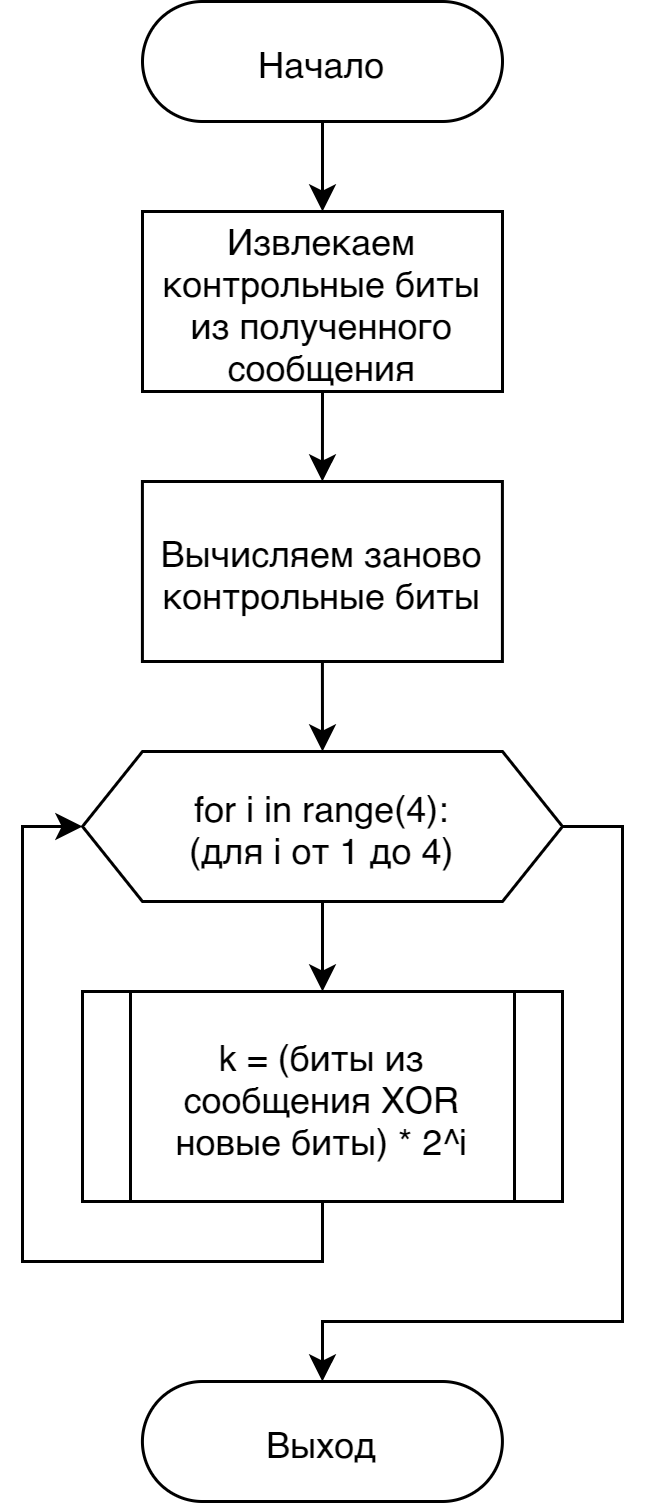

The diagram above was exported from draw.io. Its source (the exported page's mxGraphModel, read from the mxfile embedded in the PNG):
<mxGraphModel dx="1502" dy="605" grid="1" gridSize="10" guides="1" tooltips="1" connect="1" arrows="1" fold="1" page="1" pageScale="1" pageWidth="850" pageHeight="1100" math="0" shadow="0">
  <root>
    <mxCell id="RcZAAulA7wvrIVaYorRX-0" />
    <mxCell id="RcZAAulA7wvrIVaYorRX-1" parent="RcZAAulA7wvrIVaYorRX-0" />
    <mxCell id="RcZAAulA7wvrIVaYorRX-2" style="edgeStyle=orthogonalEdgeStyle;rounded=0;orthogonalLoop=1;jettySize=auto;html=1;entryX=0.5;entryY=0;entryDx=0;entryDy=0;" edge="1" parent="RcZAAulA7wvrIVaYorRX-1" source="RcZAAulA7wvrIVaYorRX-3" target="RcZAAulA7wvrIVaYorRX-6">
      <mxGeometry relative="1" as="geometry" />
    </mxCell>
    <mxCell id="RcZAAulA7wvrIVaYorRX-3" value="Начало" style="rounded=1;whiteSpace=wrap;html=1;arcSize=50;" vertex="1" parent="RcZAAulA7wvrIVaYorRX-1">
      <mxGeometry x="40" y="50" width="120" height="40" as="geometry" />
    </mxCell>
    <mxCell id="RcZAAulA7wvrIVaYorRX-4" value="Выход" style="rounded=1;whiteSpace=wrap;html=1;arcSize=50;" vertex="1" parent="RcZAAulA7wvrIVaYorRX-1">
      <mxGeometry x="39.97" y="510" width="120" height="40" as="geometry" />
    </mxCell>
    <mxCell id="RcZAAulA7wvrIVaYorRX-5" style="edgeStyle=orthogonalEdgeStyle;rounded=0;orthogonalLoop=1;jettySize=auto;html=1;exitX=0.5;exitY=1;exitDx=0;exitDy=0;entryX=0.5;entryY=0;entryDx=0;entryDy=0;" edge="1" parent="RcZAAulA7wvrIVaYorRX-1" source="RcZAAulA7wvrIVaYorRX-6" target="RcZAAulA7wvrIVaYorRX-8">
      <mxGeometry relative="1" as="geometry" />
    </mxCell>
    <mxCell id="RcZAAulA7wvrIVaYorRX-6" value="Извлекаем контрольные биты из полученного сообщения" style="rounded=0;whiteSpace=wrap;html=1;labelBackgroundColor=none;fontSize=12;align=center;" vertex="1" parent="RcZAAulA7wvrIVaYorRX-1">
      <mxGeometry x="40" y="120" width="120" height="60" as="geometry" />
    </mxCell>
    <mxCell id="RcZAAulA7wvrIVaYorRX-7" style="edgeStyle=orthogonalEdgeStyle;rounded=0;orthogonalLoop=1;jettySize=auto;html=1;exitX=0.5;exitY=1;exitDx=0;exitDy=0;entryX=0.5;entryY=0;entryDx=0;entryDy=0;" edge="1" parent="RcZAAulA7wvrIVaYorRX-1" source="RcZAAulA7wvrIVaYorRX-8" target="eo8tGTtx3_l1D3V9uLaV-2">
      <mxGeometry relative="1" as="geometry">
        <mxPoint x="100.00999999999999" y="300" as="targetPoint" />
      </mxGeometry>
    </mxCell>
    <mxCell id="RcZAAulA7wvrIVaYorRX-8" value="Вычисляем заново&lt;br&gt;контрольные биты" style="rounded=0;whiteSpace=wrap;html=1;labelBackgroundColor=none;fontSize=12;align=center;" vertex="1" parent="RcZAAulA7wvrIVaYorRX-1">
      <mxGeometry x="39.97" y="210" width="120" height="60" as="geometry" />
    </mxCell>
    <mxCell id="eo8tGTtx3_l1D3V9uLaV-0" style="edgeStyle=orthogonalEdgeStyle;rounded=0;orthogonalLoop=1;jettySize=auto;html=1;exitX=0.5;exitY=1;exitDx=0;exitDy=0;entryX=0.5;entryY=0;entryDx=0;entryDy=0;" edge="1" parent="RcZAAulA7wvrIVaYorRX-1" source="eo8tGTtx3_l1D3V9uLaV-2">
      <mxGeometry relative="1" as="geometry">
        <mxPoint x="99.99999999999977" y="350" as="sourcePoint" />
        <mxPoint x="100" y="380" as="targetPoint" />
      </mxGeometry>
    </mxCell>
    <mxCell id="eo8tGTtx3_l1D3V9uLaV-1" style="edgeStyle=orthogonalEdgeStyle;rounded=0;orthogonalLoop=1;jettySize=auto;html=1;exitX=0.5;exitY=1;exitDx=0;exitDy=0;strokeColor=#000000;fontSize=10;entryX=0;entryY=0.5;entryDx=0;entryDy=0;" edge="1" parent="RcZAAulA7wvrIVaYorRX-1" source="eo8tGTtx3_l1D3V9uLaV-3" target="eo8tGTtx3_l1D3V9uLaV-2">
      <mxGeometry relative="1" as="geometry">
        <mxPoint x="-70" y="370" as="targetPoint" />
        <mxPoint x="100" y="450" as="sourcePoint" />
      </mxGeometry>
    </mxCell>
    <mxCell id="8TrwOS99iFDGIdwE3V2G-0" style="edgeStyle=orthogonalEdgeStyle;rounded=0;orthogonalLoop=1;jettySize=auto;html=1;exitX=1;exitY=0.5;exitDx=0;exitDy=0;entryX=0.5;entryY=0;entryDx=0;entryDy=0;" edge="1" parent="RcZAAulA7wvrIVaYorRX-1" source="eo8tGTtx3_l1D3V9uLaV-2" target="RcZAAulA7wvrIVaYorRX-4">
      <mxGeometry relative="1" as="geometry">
        <mxPoint x="130" y="580" as="targetPoint" />
        <Array as="points">
          <mxPoint x="200" y="325" />
          <mxPoint x="200" y="490" />
          <mxPoint x="100" y="490" />
        </Array>
      </mxGeometry>
    </mxCell>
    <mxCell id="eo8tGTtx3_l1D3V9uLaV-2" value="&lt;font style=&quot;font-size: 12px&quot;&gt;for i in range(4):&lt;br&gt;(для i от 1 до 4)&lt;br&gt;&lt;/font&gt;" style="shape=hexagon;perimeter=hexagonPerimeter2;whiteSpace=wrap;html=1;fixedSize=1;fontSize=10;align=center;" vertex="1" parent="RcZAAulA7wvrIVaYorRX-1">
      <mxGeometry x="20" y="300" width="160" height="50" as="geometry" />
    </mxCell>
    <mxCell id="eo8tGTtx3_l1D3V9uLaV-3" value="&lt;span style=&quot;font-family: helvetica; font-size: 12px;&quot;&gt;k = (биты из сообщения XOR новые биты) * 2^i&lt;/span&gt;" style="shape=process;whiteSpace=wrap;html=1;backgroundOutline=1;fontSize=12;align=center;labelBackgroundColor=none;" vertex="1" parent="RcZAAulA7wvrIVaYorRX-1">
      <mxGeometry x="20" y="380" width="160" height="70" as="geometry" />
    </mxCell>
  </root>
</mxGraphModel>